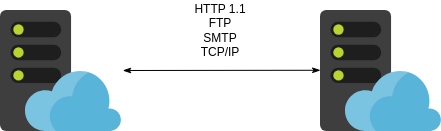

The diagram above was exported from draw.io. Its source (the exported page's mxGraphModel, read from the mxfile embedded in the PNG):
<mxGraphModel dx="688" dy="598" grid="1" gridSize="10" guides="1" tooltips="1" connect="1" arrows="1" fold="1" page="1" pageScale="1" pageWidth="827" pageHeight="1169" math="0" shadow="0">
  <root>
    <mxCell id="0" />
    <mxCell id="1" parent="0" />
    <mxCell id="2" value="" style="image;sketch=0;aspect=fixed;html=1;points=[];align=center;fontSize=12;image=img/lib/mscae/WebHosting.svg;" vertex="1" parent="1">
      <mxGeometry x="580" y="370" width="121" height="121" as="geometry" />
    </mxCell>
    <mxCell id="3" value="" style="edgeStyle=none;orthogonalLoop=1;jettySize=auto;html=1;rounded=0;exitX=0;exitY=0.494;exitDx=0;exitDy=0;exitPerimeter=0;entryX=0.996;entryY=0.5;entryDx=0;entryDy=0;entryPerimeter=0;startArrow=classicThin;startFill=1;endArrow=classicThin;endFill=1;" edge="1" source="2" parent="1">
      <mxGeometry width="80" relative="1" as="geometry">
        <mxPoint x="393.28858" y="399.03999999999996" as="sourcePoint" />
        <mxPoint x="382.28855999999996" y="430" as="targetPoint" />
        <Array as="points" />
      </mxGeometry>
    </mxCell>
    <mxCell id="4" value="HTTP 1.1&lt;div&gt;FTP&lt;/div&gt;&lt;div&gt;SMTP&lt;/div&gt;&lt;div&gt;TCP/IP&lt;/div&gt;" style="text;strokeColor=none;align=center;fillColor=none;html=1;verticalAlign=middle;whiteSpace=wrap;rounded=0;" vertex="1" parent="1">
      <mxGeometry x="450" y="360" width="60" height="60" as="geometry" />
    </mxCell>
    <mxCell id="5" value="" style="image;sketch=0;aspect=fixed;html=1;points=[];align=center;fontSize=12;image=img/lib/mscae/WebHosting.svg;" vertex="1" parent="1">
      <mxGeometry x="260" y="370" width="121" height="121" as="geometry" />
    </mxCell>
  </root>
</mxGraphModel>